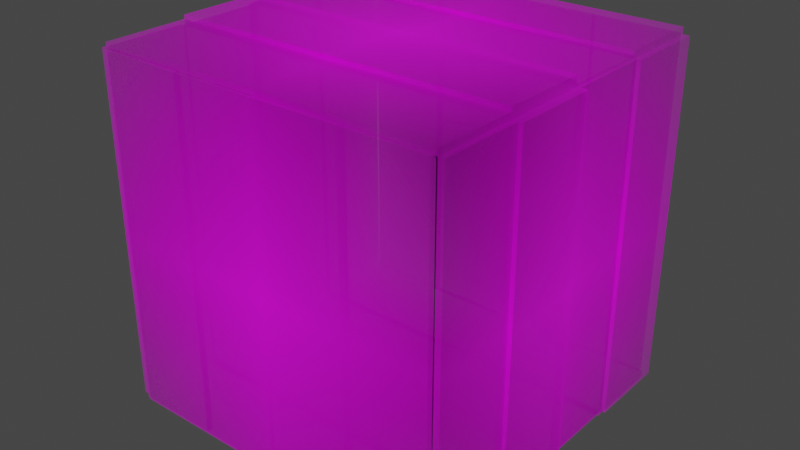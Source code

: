 # Source: concreteblocksecond.blend  (saved by Blender 2.81.16; exported with 4.5.12 LTS)
import bpy
from mathutils import Matrix  # noqa: F401  (used for matrix-valued properties, if any)

bpy.ops.wm.read_factory_settings(use_empty=True)
scene = bpy.context.scene
scene.name = 'Scene'

# ---- collections
col_collection = bpy.data.collections.new('Collection'); scene.collection.children.link(col_collection)

# ---- images (referenced by path relative to the original .blend; pixels are not part of the script)
import os
ASSET_DIR = os.environ.get("B2B_ASSET_DIR", "")  # directory of the original .blend (textures are referenced by path, not embedded)
HERE = os.path.dirname(os.path.abspath(__file__))  # packed textures are extracted next to this script under _unpacked/

def load_image(name, relpath, width, height, colorspace="sRGB"):
    """Load a texture the original file referenced (path relative to the .blend, or extracted next to this script)."""
    p = next((c for c in (os.path.join(HERE, relpath), os.path.join(ASSET_DIR, relpath)) if relpath and os.path.exists(c)), "")
    if p:
        img = bpy.data.images.load(p, check_existing=True)
        img.name = name
    else:  # same state as the original file: an image datablock whose file is absent (Cycles renders it pink)
        img = bpy.data.images.new(name, width, height)
        img.source = "FILE"
        img.filepath = "//" + (relpath or name)
    img.colorspace_settings.name = colorspace
    return img
img_concreteblocksecond_jpg = load_image('concreteblocksecond.jpg', 'concreteblocksecond.jpg', 1024, 1024, 'sRGB')

# ---- materials (node trees are filled in below, after node groups)
mat_concreteblocksecond = bpy.data.materials.new('concreteblocksecond')
mat_concreteblocksecond.surface_render_method = 'BLENDED'
mat_concreteblocksecond.blend_method = 'BLEND'
mat_concreteblocksecond.use_transparent_shadow = False

# ---- material node trees
mat_concreteblocksecond.use_nodes = True; mat_concreteblocksecond.node_tree.nodes.clear()
_N = mat_concreteblocksecond.node_tree.nodes; _L = mat_concreteblocksecond.node_tree.links
n0 = _N.new('ShaderNodeOutputMaterial'); n0.name = 'Material Output'; n0.location = (300, 300)
n1 = _N.new('ShaderNodeTexImage'); n1.name = 'Image Texture'; n1.location = (-200, 300)
n1.image = img_concreteblocksecond_jpg
n1.extension = 'CLIP'
n2 = _N.new('ShaderNodeBsdfPrincipled'); n2.name = 'Principled BSDF'; n2.location = (0, 300)
n2.distribution = 'GGX'
n2.subsurface_method = 'BURLEY'
n2.inputs[3].default_value = 1.45
n2.inputs[27].default_value = (0.0, 0.0, 0.0, 1.0)
n2.inputs[28].default_value = 1.0
_L.new(n1.outputs[0], n2.inputs[0])
_L.new(n1.outputs[1], n2.inputs[4])
_L.new(n2.outputs[0], n0.inputs[0])
n0.is_active_output = True

# ---- world
world_world = bpy.data.worlds.new('World'); scene.world = world_world
world_world.use_nodes = True; world_world.node_tree.nodes.clear()
_N = world_world.node_tree.nodes; _L = world_world.node_tree.links
n0 = _N.new('ShaderNodeOutputWorld'); n0.name = 'World Output'; n0.location = (300, 300)
n1 = _N.new('ShaderNodeBackground'); n1.name = 'Background'; n1.location = (10, 300)
n1.inputs[0].default_value = (0.05088, 0.05088, 0.05088, 1.0)
_L.new(n1.outputs[0], n0.inputs[0])
n0.is_active_output = True
world_world.color = (0.05088, 0.05088, 0.05088)
world_world.use_sun_shadow = False
world_world.sun_shadow_jitter_overblur = 0.0

# ---- meshes
me_concreteblocksecond = bpy.data.meshes.new('concreteblocksecond')
me_concreteblocksecond.from_pydata([(-0.4903, -0.5, 0.0), (0.4903, -0.5, 0.0), (-0.4903, 0.5, 0.0), (0.4903, 0.5, 0.0), (0.0, -0.5, 0.0), (0.0, 0.5, 0.0), (-0.2481, 0.5, 0.0), (-0.2481, -0.5, 0.0), (0.2472, -0.5, 0.0), (0.2472, 0.5, 0.0), (-0.4903, -0.5, 0.0), (0.4903, -0.5, 0.0), (-0.4903, 0.5, 0.0), (0.4903, 0.5, 0.0), (0.0, -0.5, 0.0), (0.0, 0.5, 0.0), (-0.2481, 0.5, 0.0), (-0.2481, -0.5, 0.0), (0.2472, -0.5, 0.0), (0.2472, 0.5, 0.0), (-0.4903, 0.5, 0.01711), (-0.4903, -0.5, 0.01711), (-0.2481, 0.5, 0.01711), (-0.2481, -0.5, 0.01711), (-0.2481, -0.5, 0.02849), (2.637e-31, -0.5, 0.02849), (2.637e-31, 0.5, 0.02849), (-0.2481, 0.5, 0.02849), (0.2472, 0.5, 0.008186), (7.577e-32, 0.5, 0.008186), (7.577e-32, -0.5, 0.008186), (0.2472, -0.5, 0.008186), (0.2472, -0.5, 0.01915), (0.4903, -0.5, 0.01915), (0.4903, 0.5, 0.01915), (0.2472, 0.5, 0.01915)], [], [(8, 9, 3, 1), (7, 6, 5, 4), (0, 2, 6, 7), (4, 5, 9, 8), (18, 11, 33, 32), (15, 16, 27, 26), (16, 12, 20, 22), (19, 15, 29, 28), (9, 5, 15, 19), (1, 3, 13, 11), (6, 2, 12, 16), (4, 8, 18, 14), (2, 0, 10, 12), (5, 6, 16, 15), (7, 4, 14, 17), (3, 9, 19, 13), (8, 1, 11, 18), (0, 7, 17, 10), (21, 23, 22, 20), (10, 17, 23, 21), (12, 10, 21, 20), (17, 16, 22, 23), (24, 25, 26, 27), (14, 15, 26, 25), (17, 14, 25, 24), (16, 17, 24, 27), (30, 31, 28, 29), (18, 19, 28, 31), (14, 18, 31, 30), (15, 14, 30, 29), (32, 33, 34, 35), (19, 18, 32, 35), (11, 13, 34, 33), (13, 19, 35, 34)])
_uv = me_concreteblocksecond.uv_layers.new(name='UVMap')
_uv.uv.foreach_set('vector', [0.7521, 0.0, 0.7521, 1.0, 1.0, 1.0, 1.0, 0.0, 0.2471, 0.0, 0.2471, 1.0, 0.5, 1.0, 0.5, 0.0, 0.0, 0.0, 0.0, 1.0, 0.2471, 1.0, 0.2471, 0.0, 0.5, 0.0, 0.5, 1.0, 0.7521, 1.0, 0.7521, 0.0, 0.7521, 0.0, 1.0, 0.0, 1.0, 0.0, 0.7521, 0.0, 0.5, 1.0, 0.2471, 1.0, 0.2471, 1.0, 0.5, 1.0, 0.2471, 1.0, 0.0, 1.0, 0.0, 1.0, 0.2471, 1.0, 0.7521, 1.0, 0.5, 1.0, 0.5, 1.0, 0.7521, 1.0, 0.7521, 1.0, 0.5, 1.0, 0.5, 1.0, 0.7521, 1.0, 1.0, 0.0, 1.0, 1.0, 1.0, 1.0, 1.0, 0.0, 0.2471, 1.0, 0.0, 1.0, 0.0, 1.0, 0.2471, 1.0, 0.5, 0.0, 0.7521, 0.0, 0.7521, 0.0, 0.5, 0.0, 0.0, 1.0, 0.0, 0.0, 0.0, 0.0, 0.0, 1.0, 0.5, 1.0, 0.2471, 1.0, 0.2471, 1.0, 0.5, 1.0, 0.2471, 0.0, 0.5, 0.0, 0.5, 0.0, 0.2471, 0.0, 1.0, 1.0, 0.7521, 1.0, 0.7521, 1.0, 1.0, 1.0, 0.7521, 0.0, 1.0, 0.0, 1.0, 0.0, 0.7521, 0.0, 0.0, 0.0, 0.2471, 0.0, 0.2471, 0.0, 0.0, 0.0, 0.0, 0.0, 0.2471, 0.0, 0.2471, 1.0, 0.0, 1.0, 0.0, 0.0, 0.2471, 0.0, 0.2471, 0.0, 0.0, 0.0, 0.0, 1.0, 0.0, 0.0, 0.0, 0.0, 0.0, 1.0, 0.2471, 0.0, 0.2471, 1.0, 0.2471, 1.0, 0.2471, 0.0, 0.2471, 0.0, 0.5, 0.0, 0.5, 1.0, 0.2471, 1.0, 0.5, 0.0, 0.5, 1.0, 0.5, 1.0, 0.5, 0.0, 0.2471, 0.0, 0.5, 0.0, 0.5, 0.0, 0.2471, 0.0, 0.2471, 1.0, 0.2471, 0.0, 0.2471, 0.0, 0.2471, 1.0, 0.5, 0.0, 0.7521, 0.0, 0.7521, 1.0, 0.5, 1.0, 0.7521, 0.0, 0.7521, 1.0, 0.7521, 1.0, 0.7521, 0.0, 0.5, 0.0, 0.7521, 0.0, 0.7521, 0.0, 0.5, 0.0, 0.5, 1.0, 0.5, 0.0, 0.5, 0.0, 0.5, 1.0, 0.7521, 0.0, 1.0, 0.0, 1.0, 1.0, 0.7521, 1.0, 0.7521, 1.0, 0.7521, 0.0, 0.7521, 0.0, 0.7521, 1.0, 1.0, 0.0, 1.0, 1.0, 1.0, 1.0, 1.0, 0.0, 1.0, 1.0, 0.7521, 1.0, 0.7521, 1.0, 1.0, 1.0])
me_concreteblocksecond.materials.append(mat_concreteblocksecond)
me_concreteblocksecond.use_remesh_fix_poles = True
me_concreteblocksecond.use_remesh_preserve_attributes = False
me_concreteblocksecond.use_mirror_vertex_groups = False
me_concreteblocksecond.update()
me_concreteblocksecond_001 = bpy.data.meshes.new('concreteblocksecond.001')
me_concreteblocksecond_001.from_pydata([(-0.4903, -0.5, 0.0), (0.4903, -0.5, 0.0), (-0.4903, 0.5, 0.0), (0.4903, 0.5, 0.0), (0.0, -0.5, 0.0), (0.0, 0.5, 0.0), (-0.2481, 0.5, 0.0), (-0.2481, -0.5, 0.0), (0.2472, -0.5, 0.0), (0.2472, 0.5, 0.0), (-0.4903, -0.5, 0.0), (0.4903, -0.5, 0.0), (-0.4903, 0.5, 0.0), (0.4903, 0.5, 0.0), (0.0, -0.5, 0.0), (0.0, 0.5, 0.0), (-0.2481, 0.5, 0.0), (-0.2481, -0.5, 0.0), (0.2472, -0.5, 0.0), (0.2472, 0.5, 0.0), (-0.4903, 0.5, 0.01711), (-0.4903, -0.5, 0.01711), (-0.2481, 0.5, 0.01711), (-0.2481, -0.5, 0.01711), (-0.2481, -0.5, 0.02849), (2.637e-31, -0.5, 0.02849), (2.637e-31, 0.5, 0.02849), (-0.2481, 0.5, 0.02849), (0.2472, 0.5, 0.008186), (7.577e-32, 0.5, 0.008186), (7.577e-32, -0.5, 0.008186), (0.2472, -0.5, 0.008186), (0.2472, -0.5, 0.01915), (0.4903, -0.5, 0.01915), (0.4903, 0.5, 0.01915), (0.2472, 0.5, 0.01915)], [], [(8, 9, 3, 1), (7, 6, 5, 4), (0, 2, 6, 7), (4, 5, 9, 8), (18, 11, 33, 32), (15, 16, 27, 26), (16, 12, 20, 22), (19, 15, 29, 28), (9, 5, 15, 19), (1, 3, 13, 11), (6, 2, 12, 16), (4, 8, 18, 14), (2, 0, 10, 12), (5, 6, 16, 15), (7, 4, 14, 17), (3, 9, 19, 13), (8, 1, 11, 18), (0, 7, 17, 10), (21, 23, 22, 20), (10, 17, 23, 21), (12, 10, 21, 20), (17, 16, 22, 23), (24, 25, 26, 27), (14, 15, 26, 25), (17, 14, 25, 24), (16, 17, 24, 27), (30, 31, 28, 29), (18, 19, 28, 31), (14, 18, 31, 30), (15, 14, 30, 29), (32, 33, 34, 35), (19, 18, 32, 35), (11, 13, 34, 33), (13, 19, 35, 34)])
_uv = me_concreteblocksecond_001.uv_layers.new(name='UVMap')
_uv.uv.foreach_set('vector', [0.7521, 0.0, 0.7521, 1.0, 1.0, 1.0, 1.0, 0.0, 0.2471, 0.0, 0.2471, 1.0, 0.5, 1.0, 0.5, 0.0, 0.0, 0.0, 0.0, 1.0, 0.2471, 1.0, 0.2471, 0.0, 0.5, 0.0, 0.5, 1.0, 0.7521, 1.0, 0.7521, 0.0, 0.7521, 0.0, 1.0, 0.0, 1.0, 0.0, 0.7521, 0.0, 0.5, 1.0, 0.2471, 1.0, 0.2471, 1.0, 0.5, 1.0, 0.2471, 1.0, 0.0, 1.0, 0.0, 1.0, 0.2471, 1.0, 0.7521, 1.0, 0.5, 1.0, 0.5, 1.0, 0.7521, 1.0, 0.7521, 1.0, 0.5, 1.0, 0.5, 1.0, 0.7521, 1.0, 1.0, 0.0, 1.0, 1.0, 1.0, 1.0, 1.0, 0.0, 0.2471, 1.0, 0.0, 1.0, 0.0, 1.0, 0.2471, 1.0, 0.5, 0.0, 0.7521, 0.0, 0.7521, 0.0, 0.5, 0.0, 0.0, 1.0, 0.0, 0.0, 0.0, 0.0, 0.0, 1.0, 0.5, 1.0, 0.2471, 1.0, 0.2471, 1.0, 0.5, 1.0, 0.2471, 0.0, 0.5, 0.0, 0.5, 0.0, 0.2471, 0.0, 1.0, 1.0, 0.7521, 1.0, 0.7521, 1.0, 1.0, 1.0, 0.7521, 0.0, 1.0, 0.0, 1.0, 0.0, 0.7521, 0.0, 0.0, 0.0, 0.2471, 0.0, 0.2471, 0.0, 0.0, 0.0, 0.0, 0.0, 0.2471, 0.0, 0.2471, 1.0, 0.0, 1.0, 0.0, 0.0, 0.2471, 0.0, 0.2471, 0.0, 0.0, 0.0, 0.0, 1.0, 0.0, 0.0, 0.0, 0.0, 0.0, 1.0, 0.2471, 0.0, 0.2471, 1.0, 0.2471, 1.0, 0.2471, 0.0, 0.2471, 0.0, 0.5, 0.0, 0.5, 1.0, 0.2471, 1.0, 0.5, 0.0, 0.5, 1.0, 0.5, 1.0, 0.5, 0.0, 0.2471, 0.0, 0.5, 0.0, 0.5, 0.0, 0.2471, 0.0, 0.2471, 1.0, 0.2471, 0.0, 0.2471, 0.0, 0.2471, 1.0, 0.5, 0.0, 0.7521, 0.0, 0.7521, 1.0, 0.5, 1.0, 0.7521, 0.0, 0.7521, 1.0, 0.7521, 1.0, 0.7521, 0.0, 0.5, 0.0, 0.7521, 0.0, 0.7521, 0.0, 0.5, 0.0, 0.5, 1.0, 0.5, 0.0, 0.5, 0.0, 0.5, 1.0, 0.7521, 0.0, 1.0, 0.0, 1.0, 1.0, 0.7521, 1.0, 0.7521, 1.0, 0.7521, 0.0, 0.7521, 0.0, 0.7521, 1.0, 1.0, 0.0, 1.0, 1.0, 1.0, 1.0, 1.0, 0.0, 1.0, 1.0, 0.7521, 1.0, 0.7521, 1.0, 1.0, 1.0])
me_concreteblocksecond_001.materials.append(mat_concreteblocksecond)
me_concreteblocksecond_001.use_remesh_fix_poles = True
me_concreteblocksecond_001.use_remesh_preserve_attributes = False
me_concreteblocksecond_001.use_mirror_vertex_groups = False
me_concreteblocksecond_001.update()
me_concreteblocksecond_002 = bpy.data.meshes.new('concreteblocksecond.002')
me_concreteblocksecond_002.from_pydata([(-0.4903, -0.5, 0.0), (0.4903, -0.5, 0.0), (-0.4903, 0.5, 0.0), (0.4903, 0.5, 0.0), (0.0, -0.5, 0.0), (0.0, 0.5, 0.0), (-0.2481, 0.5, 0.0), (-0.2481, -0.5, 0.0), (0.2472, -0.5, 0.0), (0.2472, 0.5, 0.0), (-0.4903, -0.5, 0.0), (0.4903, -0.5, 0.0), (-0.4903, 0.5, 0.0), (0.4903, 0.5, 0.0), (0.0, -0.5, 0.0), (0.0, 0.5, 0.0), (-0.2481, 0.5, 0.0), (-0.2481, -0.5, 0.0), (0.2472, -0.5, 0.0), (0.2472, 0.5, 0.0), (-0.4903, 0.5, 0.01711), (-0.4903, -0.5, 0.01711), (-0.2481, 0.5, 0.01711), (-0.2481, -0.5, 0.01711), (-0.2481, -0.5, 0.02849), (2.637e-31, -0.5, 0.02849), (2.637e-31, 0.5, 0.02849), (-0.2481, 0.5, 0.02849), (0.2472, 0.5, 0.008186), (7.577e-32, 0.5, 0.008186), (7.577e-32, -0.5, 0.008186), (0.2472, -0.5, 0.008186), (0.2472, -0.5, 0.01915), (0.4903, -0.5, 0.01915), (0.4903, 0.5, 0.01915), (0.2472, 0.5, 0.01915)], [], [(8, 9, 3, 1), (7, 6, 5, 4), (0, 2, 6, 7), (4, 5, 9, 8), (18, 11, 33, 32), (15, 16, 27, 26), (16, 12, 20, 22), (19, 15, 29, 28), (9, 5, 15, 19), (1, 3, 13, 11), (6, 2, 12, 16), (4, 8, 18, 14), (2, 0, 10, 12), (5, 6, 16, 15), (7, 4, 14, 17), (3, 9, 19, 13), (8, 1, 11, 18), (0, 7, 17, 10), (21, 23, 22, 20), (10, 17, 23, 21), (12, 10, 21, 20), (17, 16, 22, 23), (24, 25, 26, 27), (14, 15, 26, 25), (17, 14, 25, 24), (16, 17, 24, 27), (30, 31, 28, 29), (18, 19, 28, 31), (14, 18, 31, 30), (15, 14, 30, 29), (32, 33, 34, 35), (19, 18, 32, 35), (11, 13, 34, 33), (13, 19, 35, 34)])
_uv = me_concreteblocksecond_002.uv_layers.new(name='UVMap')
_uv.uv.foreach_set('vector', [0.7521, 0.0, 0.7521, 1.0, 1.0, 1.0, 1.0, 0.0, 0.2471, 0.0, 0.2471, 1.0, 0.5, 1.0, 0.5, 0.0, 0.0, 0.0, 0.0, 1.0, 0.2471, 1.0, 0.2471, 0.0, 0.5, 0.0, 0.5, 1.0, 0.7521, 1.0, 0.7521, 0.0, 0.7521, 0.0, 1.0, 0.0, 1.0, 0.0, 0.7521, 0.0, 0.5, 1.0, 0.2471, 1.0, 0.2471, 1.0, 0.5, 1.0, 0.2471, 1.0, 0.0, 1.0, 0.0, 1.0, 0.2471, 1.0, 0.7521, 1.0, 0.5, 1.0, 0.5, 1.0, 0.7521, 1.0, 0.7521, 1.0, 0.5, 1.0, 0.5, 1.0, 0.7521, 1.0, 1.0, 0.0, 1.0, 1.0, 1.0, 1.0, 1.0, 0.0, 0.2471, 1.0, 0.0, 1.0, 0.0, 1.0, 0.2471, 1.0, 0.5, 0.0, 0.7521, 0.0, 0.7521, 0.0, 0.5, 0.0, 0.0, 1.0, 0.0, 0.0, 0.0, 0.0, 0.0, 1.0, 0.5, 1.0, 0.2471, 1.0, 0.2471, 1.0, 0.5, 1.0, 0.2471, 0.0, 0.5, 0.0, 0.5, 0.0, 0.2471, 0.0, 1.0, 1.0, 0.7521, 1.0, 0.7521, 1.0, 1.0, 1.0, 0.7521, 0.0, 1.0, 0.0, 1.0, 0.0, 0.7521, 0.0, 0.0, 0.0, 0.2471, 0.0, 0.2471, 0.0, 0.0, 0.0, 0.0, 0.0, 0.2471, 0.0, 0.2471, 1.0, 0.0, 1.0, 0.0, 0.0, 0.2471, 0.0, 0.2471, 0.0, 0.0, 0.0, 0.0, 1.0, 0.0, 0.0, 0.0, 0.0, 0.0, 1.0, 0.2471, 0.0, 0.2471, 1.0, 0.2471, 1.0, 0.2471, 0.0, 0.2471, 0.0, 0.5, 0.0, 0.5, 1.0, 0.2471, 1.0, 0.5, 0.0, 0.5, 1.0, 0.5, 1.0, 0.5, 0.0, 0.2471, 0.0, 0.5, 0.0, 0.5, 0.0, 0.2471, 0.0, 0.2471, 1.0, 0.2471, 0.0, 0.2471, 0.0, 0.2471, 1.0, 0.5, 0.0, 0.7521, 0.0, 0.7521, 1.0, 0.5, 1.0, 0.7521, 0.0, 0.7521, 1.0, 0.7521, 1.0, 0.7521, 0.0, 0.5, 0.0, 0.7521, 0.0, 0.7521, 0.0, 0.5, 0.0, 0.5, 1.0, 0.5, 0.0, 0.5, 0.0, 0.5, 1.0, 0.7521, 0.0, 1.0, 0.0, 1.0, 1.0, 0.7521, 1.0, 0.7521, 1.0, 0.7521, 0.0, 0.7521, 0.0, 0.7521, 1.0, 1.0, 0.0, 1.0, 1.0, 1.0, 1.0, 1.0, 0.0, 1.0, 1.0, 0.7521, 1.0, 0.7521, 1.0, 1.0, 1.0])
me_concreteblocksecond_002.materials.append(mat_concreteblocksecond)
me_concreteblocksecond_002.use_remesh_fix_poles = True
me_concreteblocksecond_002.use_remesh_preserve_attributes = False
me_concreteblocksecond_002.use_mirror_vertex_groups = False
me_concreteblocksecond_002.update()
me_concreteblocksecond_003 = bpy.data.meshes.new('concreteblocksecond.003')
me_concreteblocksecond_003.from_pydata([(-0.4903, -0.5, 0.0), (0.4903, -0.5, 0.0), (-0.4903, 0.5, 0.0), (0.4903, 0.5, 0.0), (0.0, -0.5, 0.0), (0.0, 0.5, 0.0), (-0.2481, 0.5, 0.0), (-0.2481, -0.5, 0.0), (0.2472, -0.5, 0.0), (0.2472, 0.5, 0.0), (-0.4903, -0.5, 0.0), (0.4903, -0.5, 0.0), (-0.4903, 0.5, 0.0), (0.4903, 0.5, 0.0), (0.0, -0.5, 0.0), (0.0, 0.5, 0.0), (-0.2481, 0.5, 0.0), (-0.2481, -0.5, 0.0), (0.2472, -0.5, 0.0), (0.2472, 0.5, 0.0), (-0.4903, 0.5, 0.01711), (-0.4903, -0.5, 0.01711), (-0.2481, 0.5, 0.01711), (-0.2481, -0.5, 0.01711), (-0.2481, -0.5, 0.02849), (2.637e-31, -0.5, 0.02849), (2.637e-31, 0.5, 0.02849), (-0.2481, 0.5, 0.02849), (0.2472, 0.5, 0.008186), (7.577e-32, 0.5, 0.008186), (7.577e-32, -0.5, 0.008186), (0.2472, -0.5, 0.008186), (0.2472, -0.5, 0.01915), (0.4903, -0.5, 0.01915), (0.4903, 0.5, 0.01915), (0.2472, 0.5, 0.01915)], [], [(8, 9, 3, 1), (7, 6, 5, 4), (0, 2, 6, 7), (4, 5, 9, 8), (18, 11, 33, 32), (15, 16, 27, 26), (16, 12, 20, 22), (19, 15, 29, 28), (9, 5, 15, 19), (1, 3, 13, 11), (6, 2, 12, 16), (4, 8, 18, 14), (2, 0, 10, 12), (5, 6, 16, 15), (7, 4, 14, 17), (3, 9, 19, 13), (8, 1, 11, 18), (0, 7, 17, 10), (21, 23, 22, 20), (10, 17, 23, 21), (12, 10, 21, 20), (17, 16, 22, 23), (24, 25, 26, 27), (14, 15, 26, 25), (17, 14, 25, 24), (16, 17, 24, 27), (30, 31, 28, 29), (18, 19, 28, 31), (14, 18, 31, 30), (15, 14, 30, 29), (32, 33, 34, 35), (19, 18, 32, 35), (11, 13, 34, 33), (13, 19, 35, 34)])
_uv = me_concreteblocksecond_003.uv_layers.new(name='UVMap')
_uv.uv.foreach_set('vector', [0.7521, 0.0, 0.7521, 1.0, 1.0, 1.0, 1.0, 0.0, 0.2471, 0.0, 0.2471, 1.0, 0.5, 1.0, 0.5, 0.0, 0.0, 0.0, 0.0, 1.0, 0.2471, 1.0, 0.2471, 0.0, 0.5, 0.0, 0.5, 1.0, 0.7521, 1.0, 0.7521, 0.0, 0.7521, 0.0, 1.0, 0.0, 1.0, 0.0, 0.7521, 0.0, 0.5, 1.0, 0.2471, 1.0, 0.2471, 1.0, 0.5, 1.0, 0.2471, 1.0, 0.0, 1.0, 0.0, 1.0, 0.2471, 1.0, 0.7521, 1.0, 0.5, 1.0, 0.5, 1.0, 0.7521, 1.0, 0.7521, 1.0, 0.5, 1.0, 0.5, 1.0, 0.7521, 1.0, 1.0, 0.0, 1.0, 1.0, 1.0, 1.0, 1.0, 0.0, 0.2471, 1.0, 0.0, 1.0, 0.0, 1.0, 0.2471, 1.0, 0.5, 0.0, 0.7521, 0.0, 0.7521, 0.0, 0.5, 0.0, 0.0, 1.0, 0.0, 0.0, 0.0, 0.0, 0.0, 1.0, 0.5, 1.0, 0.2471, 1.0, 0.2471, 1.0, 0.5, 1.0, 0.2471, 0.0, 0.5, 0.0, 0.5, 0.0, 0.2471, 0.0, 1.0, 1.0, 0.7521, 1.0, 0.7521, 1.0, 1.0, 1.0, 0.7521, 0.0, 1.0, 0.0, 1.0, 0.0, 0.7521, 0.0, 0.0, 0.0, 0.2471, 0.0, 0.2471, 0.0, 0.0, 0.0, 0.0, 0.0, 0.2471, 0.0, 0.2471, 1.0, 0.0, 1.0, 0.0, 0.0, 0.2471, 0.0, 0.2471, 0.0, 0.0, 0.0, 0.0, 1.0, 0.0, 0.0, 0.0, 0.0, 0.0, 1.0, 0.2471, 0.0, 0.2471, 1.0, 0.2471, 1.0, 0.2471, 0.0, 0.2471, 0.0, 0.5, 0.0, 0.5, 1.0, 0.2471, 1.0, 0.5, 0.0, 0.5, 1.0, 0.5, 1.0, 0.5, 0.0, 0.2471, 0.0, 0.5, 0.0, 0.5, 0.0, 0.2471, 0.0, 0.2471, 1.0, 0.2471, 0.0, 0.2471, 0.0, 0.2471, 1.0, 0.5, 0.0, 0.7521, 0.0, 0.7521, 1.0, 0.5, 1.0, 0.7521, 0.0, 0.7521, 1.0, 0.7521, 1.0, 0.7521, 0.0, 0.5, 0.0, 0.7521, 0.0, 0.7521, 0.0, 0.5, 0.0, 0.5, 1.0, 0.5, 0.0, 0.5, 0.0, 0.5, 1.0, 0.7521, 0.0, 1.0, 0.0, 1.0, 1.0, 0.7521, 1.0, 0.7521, 1.0, 0.7521, 0.0, 0.7521, 0.0, 0.7521, 1.0, 1.0, 0.0, 1.0, 1.0, 1.0, 1.0, 1.0, 0.0, 1.0, 1.0, 0.7521, 1.0, 0.7521, 1.0, 1.0, 1.0])
me_concreteblocksecond_003.materials.append(mat_concreteblocksecond)
me_concreteblocksecond_003.use_remesh_fix_poles = True
me_concreteblocksecond_003.use_remesh_preserve_attributes = False
me_concreteblocksecond_003.use_mirror_vertex_groups = False
me_concreteblocksecond_003.update()
me_concreteblocksecond_004 = bpy.data.meshes.new('concreteblocksecond.004')
me_concreteblocksecond_004.from_pydata([(-0.4903, -0.5, 0.0), (0.4903, -0.5, 0.0), (-0.4903, 0.5, 0.0), (0.4903, 0.5, 0.0), (0.0, -0.5, 0.0), (0.0, 0.5, 0.0), (-0.2481, 0.5, 0.0), (-0.2481, -0.5, 0.0), (0.2472, -0.5, 0.0), (0.2472, 0.5, 0.0), (-0.4903, -0.5, 0.0), (0.4903, -0.5, 0.0), (-0.4903, 0.5, 0.0), (0.4903, 0.5, 0.0), (0.0, -0.5, 0.0), (0.0, 0.5, 0.0), (-0.2481, 0.5, 0.0), (-0.2481, -0.5, 0.0), (0.2472, -0.5, 0.0), (0.2472, 0.5, 0.0), (-0.4903, 0.5, 0.01711), (-0.4903, -0.5, 0.01711), (-0.2481, 0.5, 0.01711), (-0.2481, -0.5, 0.01711), (-0.2481, -0.5, 0.02849), (2.637e-31, -0.5, 0.02849), (2.637e-31, 0.5, 0.02849), (-0.2481, 0.5, 0.02849), (0.2472, 0.5, 0.008186), (7.577e-32, 0.5, 0.008186), (7.577e-32, -0.5, 0.008186), (0.2472, -0.5, 0.008186), (0.2472, -0.5, 0.01915), (0.4903, -0.5, 0.01915), (0.4903, 0.5, 0.01915), (0.2472, 0.5, 0.01915)], [], [(8, 9, 3, 1), (7, 6, 5, 4), (0, 2, 6, 7), (4, 5, 9, 8), (18, 11, 33, 32), (15, 16, 27, 26), (16, 12, 20, 22), (19, 15, 29, 28), (9, 5, 15, 19), (1, 3, 13, 11), (6, 2, 12, 16), (4, 8, 18, 14), (2, 0, 10, 12), (5, 6, 16, 15), (7, 4, 14, 17), (3, 9, 19, 13), (8, 1, 11, 18), (0, 7, 17, 10), (21, 23, 22, 20), (10, 17, 23, 21), (12, 10, 21, 20), (17, 16, 22, 23), (24, 25, 26, 27), (14, 15, 26, 25), (17, 14, 25, 24), (16, 17, 24, 27), (30, 31, 28, 29), (18, 19, 28, 31), (14, 18, 31, 30), (15, 14, 30, 29), (32, 33, 34, 35), (19, 18, 32, 35), (11, 13, 34, 33), (13, 19, 35, 34)])
_uv = me_concreteblocksecond_004.uv_layers.new(name='UVMap')
_uv.uv.foreach_set('vector', [0.7521, 0.0, 0.7521, 1.0, 1.0, 1.0, 1.0, 0.0, 0.2471, 0.0, 0.2471, 1.0, 0.5, 1.0, 0.5, 0.0, 0.0, 0.0, 0.0, 1.0, 0.2471, 1.0, 0.2471, 0.0, 0.5, 0.0, 0.5, 1.0, 0.7521, 1.0, 0.7521, 0.0, 0.7521, 0.0, 1.0, 0.0, 1.0, 0.0, 0.7521, 0.0, 0.5, 1.0, 0.2471, 1.0, 0.2471, 1.0, 0.5, 1.0, 0.2471, 1.0, 0.0, 1.0, 0.0, 1.0, 0.2471, 1.0, 0.7521, 1.0, 0.5, 1.0, 0.5, 1.0, 0.7521, 1.0, 0.7521, 1.0, 0.5, 1.0, 0.5, 1.0, 0.7521, 1.0, 1.0, 0.0, 1.0, 1.0, 1.0, 1.0, 1.0, 0.0, 0.2471, 1.0, 0.0, 1.0, 0.0, 1.0, 0.2471, 1.0, 0.5, 0.0, 0.7521, 0.0, 0.7521, 0.0, 0.5, 0.0, 0.0, 1.0, 0.0, 0.0, 0.0, 0.0, 0.0, 1.0, 0.5, 1.0, 0.2471, 1.0, 0.2471, 1.0, 0.5, 1.0, 0.2471, 0.0, 0.5, 0.0, 0.5, 0.0, 0.2471, 0.0, 1.0, 1.0, 0.7521, 1.0, 0.7521, 1.0, 1.0, 1.0, 0.7521, 0.0, 1.0, 0.0, 1.0, 0.0, 0.7521, 0.0, 0.0, 0.0, 0.2471, 0.0, 0.2471, 0.0, 0.0, 0.0, 0.0, 0.0, 0.2471, 0.0, 0.2471, 1.0, 0.0, 1.0, 0.0, 0.0, 0.2471, 0.0, 0.2471, 0.0, 0.0, 0.0, 0.0, 1.0, 0.0, 0.0, 0.0, 0.0, 0.0, 1.0, 0.2471, 0.0, 0.2471, 1.0, 0.2471, 1.0, 0.2471, 0.0, 0.2471, 0.0, 0.5, 0.0, 0.5, 1.0, 0.2471, 1.0, 0.5, 0.0, 0.5, 1.0, 0.5, 1.0, 0.5, 0.0, 0.2471, 0.0, 0.5, 0.0, 0.5, 0.0, 0.2471, 0.0, 0.2471, 1.0, 0.2471, 0.0, 0.2471, 0.0, 0.2471, 1.0, 0.5, 0.0, 0.7521, 0.0, 0.7521, 1.0, 0.5, 1.0, 0.7521, 0.0, 0.7521, 1.0, 0.7521, 1.0, 0.7521, 0.0, 0.5, 0.0, 0.7521, 0.0, 0.7521, 0.0, 0.5, 0.0, 0.5, 1.0, 0.5, 0.0, 0.5, 0.0, 0.5, 1.0, 0.7521, 0.0, 1.0, 0.0, 1.0, 1.0, 0.7521, 1.0, 0.7521, 1.0, 0.7521, 0.0, 0.7521, 0.0, 0.7521, 1.0, 1.0, 0.0, 1.0, 1.0, 1.0, 1.0, 1.0, 0.0, 1.0, 1.0, 0.7521, 1.0, 0.7521, 1.0, 1.0, 1.0])
me_concreteblocksecond_004.materials.append(mat_concreteblocksecond)
me_concreteblocksecond_004.use_remesh_fix_poles = True
me_concreteblocksecond_004.use_remesh_preserve_attributes = False
me_concreteblocksecond_004.use_mirror_vertex_groups = False
me_concreteblocksecond_004.update()
me_concreteblocksecond_005 = bpy.data.meshes.new('concreteblocksecond.005')
me_concreteblocksecond_005.from_pydata([(-0.4903, -0.5, 0.0), (0.4903, -0.5, 0.0), (-0.4903, 0.5, 0.0), (0.4903, 0.5, 0.0), (0.0, -0.5, 0.0), (0.0, 0.5, 0.0), (-0.2481, 0.5, 0.0), (-0.2481, -0.5, 0.0), (0.2472, -0.5, 0.0), (0.2472, 0.5, 0.0), (-0.4903, -0.5, 0.0), (0.4903, -0.5, 0.0), (-0.4903, 0.5, 0.0), (0.4903, 0.5, 0.0), (0.0, -0.5, 0.0), (0.0, 0.5, 0.0), (-0.2481, 0.5, 0.0), (-0.2481, -0.5, 0.0), (0.2472, -0.5, 0.0), (0.2472, 0.5, 0.0), (-0.4903, 0.5, 0.01711), (-0.4903, -0.5, 0.01711), (-0.2481, 0.5, 0.01711), (-0.2481, -0.5, 0.01711), (-0.2481, -0.5, 0.02849), (2.637e-31, -0.5, 0.02849), (2.637e-31, 0.5, 0.02849), (-0.2481, 0.5, 0.02849), (0.2472, 0.5, 0.008186), (7.577e-32, 0.5, 0.008186), (7.577e-32, -0.5, 0.008186), (0.2472, -0.5, 0.008186), (0.2472, -0.5, 0.01915), (0.4903, -0.5, 0.01915), (0.4903, 0.5, 0.01915), (0.2472, 0.5, 0.01915)], [], [(8, 9, 3, 1), (7, 6, 5, 4), (0, 2, 6, 7), (4, 5, 9, 8), (18, 11, 33, 32), (15, 16, 27, 26), (16, 12, 20, 22), (19, 15, 29, 28), (9, 5, 15, 19), (1, 3, 13, 11), (6, 2, 12, 16), (4, 8, 18, 14), (2, 0, 10, 12), (5, 6, 16, 15), (7, 4, 14, 17), (3, 9, 19, 13), (8, 1, 11, 18), (0, 7, 17, 10), (21, 23, 22, 20), (10, 17, 23, 21), (12, 10, 21, 20), (17, 16, 22, 23), (24, 25, 26, 27), (14, 15, 26, 25), (17, 14, 25, 24), (16, 17, 24, 27), (30, 31, 28, 29), (18, 19, 28, 31), (14, 18, 31, 30), (15, 14, 30, 29), (32, 33, 34, 35), (19, 18, 32, 35), (11, 13, 34, 33), (13, 19, 35, 34)])
_uv = me_concreteblocksecond_005.uv_layers.new(name='UVMap')
_uv.uv.foreach_set('vector', [0.7521, 0.0, 0.7521, 1.0, 1.0, 1.0, 1.0, 0.0, 0.2471, 0.0, 0.2471, 1.0, 0.5, 1.0, 0.5, 0.0, 0.0, 0.0, 0.0, 1.0, 0.2471, 1.0, 0.2471, 0.0, 0.5, 0.0, 0.5, 1.0, 0.7521, 1.0, 0.7521, 0.0, 0.7521, 0.0, 1.0, 0.0, 1.0, 0.0, 0.7521, 0.0, 0.5, 1.0, 0.2471, 1.0, 0.2471, 1.0, 0.5, 1.0, 0.2471, 1.0, 0.0, 1.0, 0.0, 1.0, 0.2471, 1.0, 0.7521, 1.0, 0.5, 1.0, 0.5, 1.0, 0.7521, 1.0, 0.7521, 1.0, 0.5, 1.0, 0.5, 1.0, 0.7521, 1.0, 1.0, 0.0, 1.0, 1.0, 1.0, 1.0, 1.0, 0.0, 0.2471, 1.0, 0.0, 1.0, 0.0, 1.0, 0.2471, 1.0, 0.5, 0.0, 0.7521, 0.0, 0.7521, 0.0, 0.5, 0.0, 0.0, 1.0, 0.0, 0.0, 0.0, 0.0, 0.0, 1.0, 0.5, 1.0, 0.2471, 1.0, 0.2471, 1.0, 0.5, 1.0, 0.2471, 0.0, 0.5, 0.0, 0.5, 0.0, 0.2471, 0.0, 1.0, 1.0, 0.7521, 1.0, 0.7521, 1.0, 1.0, 1.0, 0.7521, 0.0, 1.0, 0.0, 1.0, 0.0, 0.7521, 0.0, 0.0, 0.0, 0.2471, 0.0, 0.2471, 0.0, 0.0, 0.0, 0.0, 0.0, 0.2471, 0.0, 0.2471, 1.0, 0.0, 1.0, 0.0, 0.0, 0.2471, 0.0, 0.2471, 0.0, 0.0, 0.0, 0.0, 1.0, 0.0, 0.0, 0.0, 0.0, 0.0, 1.0, 0.2471, 0.0, 0.2471, 1.0, 0.2471, 1.0, 0.2471, 0.0, 0.2471, 0.0, 0.5, 0.0, 0.5, 1.0, 0.2471, 1.0, 0.5, 0.0, 0.5, 1.0, 0.5, 1.0, 0.5, 0.0, 0.2471, 0.0, 0.5, 0.0, 0.5, 0.0, 0.2471, 0.0, 0.2471, 1.0, 0.2471, 0.0, 0.2471, 0.0, 0.2471, 1.0, 0.5, 0.0, 0.7521, 0.0, 0.7521, 1.0, 0.5, 1.0, 0.7521, 0.0, 0.7521, 1.0, 0.7521, 1.0, 0.7521, 0.0, 0.5, 0.0, 0.7521, 0.0, 0.7521, 0.0, 0.5, 0.0, 0.5, 1.0, 0.5, 0.0, 0.5, 0.0, 0.5, 1.0, 0.7521, 0.0, 1.0, 0.0, 1.0, 1.0, 0.7521, 1.0, 0.7521, 1.0, 0.7521, 0.0, 0.7521, 0.0, 0.7521, 1.0, 1.0, 0.0, 1.0, 1.0, 1.0, 1.0, 1.0, 0.0, 1.0, 1.0, 0.7521, 1.0, 0.7521, 1.0, 1.0, 1.0])
me_concreteblocksecond_005.materials.append(mat_concreteblocksecond)
me_concreteblocksecond_005.use_remesh_fix_poles = True
me_concreteblocksecond_005.use_remesh_preserve_attributes = False
me_concreteblocksecond_005.use_mirror_vertex_groups = False
me_concreteblocksecond_005.update()

# ---- objects
ob_concreteblocksecond = bpy.data.objects.new('concreteblocksecond', me_concreteblocksecond)
ob_concreteblocksecond_001 = bpy.data.objects.new('concreteblocksecond.001', me_concreteblocksecond_001)
ob_concreteblocksecond_002 = bpy.data.objects.new('concreteblocksecond.002', me_concreteblocksecond_002)
ob_concreteblocksecond_003 = bpy.data.objects.new('concreteblocksecond.003', me_concreteblocksecond_003)
ob_concreteblocksecond_004 = bpy.data.objects.new('concreteblocksecond.004', me_concreteblocksecond_004)
ob_concreteblocksecond_005 = bpy.data.objects.new('concreteblocksecond.005', me_concreteblocksecond_005)

# ---- transforms, parenting, visibility, modifiers, constraints
ob_concreteblocksecond.location = (0.0, 0.0, 0.0)
ob_concreteblocksecond.rotation_euler = (1.571, 0.0, 1.571)
ob_concreteblocksecond.lineart.crease_threshold = 0.0
ob_concreteblocksecond_001.location = (-0.5, -0.5, 0.0)
ob_concreteblocksecond_001.rotation_euler = (1.571, -0.0, 3.142)
ob_concreteblocksecond_001.lineart.crease_threshold = 0.0
ob_concreteblocksecond_002.location = (-0.5, 0.5, 0.0)
ob_concreteblocksecond_002.rotation_euler = (1.571, 0.0, 6.283)
ob_concreteblocksecond_002.lineart.crease_threshold = 0.0
ob_concreteblocksecond_003.location = (-1.0, 0.0, 0.0)
ob_concreteblocksecond_003.rotation_euler = (1.571, -0.0, 11.0)
ob_concreteblocksecond_003.lineart.crease_threshold = 0.0
ob_concreteblocksecond_004.location = (-0.5, 0.0, 0.5)
ob_concreteblocksecond_004.rotation_euler = (6.283, 4.371e-08, 1.571)
ob_concreteblocksecond_004.lineart.crease_threshold = 0.0
ob_concreteblocksecond_005.location = (-0.5, 0.0, -0.5)
ob_concreteblocksecond_005.rotation_euler = (9.425, -4.371e-08, 1.571)
ob_concreteblocksecond_005.lineart.crease_threshold = 0.0

# ---- collection membership
col_collection.objects.link(ob_concreteblocksecond)
col_collection.objects.link(ob_concreteblocksecond_001)
col_collection.objects.link(ob_concreteblocksecond_002)
col_collection.objects.link(ob_concreteblocksecond_003)
col_collection.objects.link(ob_concreteblocksecond_004)
col_collection.objects.link(ob_concreteblocksecond_005)

# ---- scene / render settings (as saved in the file)
scene.frame_start = 1; scene.frame_end = 250; scene.frame_set(1)
scene.render.engine = 'BLENDER_EEVEE_NEXT'
scene.cycles.use_denoising = False
scene.cycles.samples = 128
scene.cycles.sampling_pattern = 'TABULATED_SOBOL'
scene.cycles.use_adaptive_sampling = False
scene.cycles.use_light_tree = False
scene.view_settings.view_transform = 'Filmic'
bpy.context.view_layer.update()

# ---- added for rendering (the .blend has no active camera and no usable light): camera, sun
cam_auto = bpy.data.cameras.new('AutoCamera')
cam_auto.lens = 50.0
cam_auto.sensor_width = 36.0
cam_auto.clip_end = 1000.0
ob_auto_camera = bpy.data.objects.new('AutoCamera', cam_auto)
scene.collection.objects.link(ob_auto_camera)
ob_auto_camera.location = (1.16397, -1.99676, 1.33117)
ob_auto_camera.rotation_euler = (1.09748, -7.21219e-08, 0.694738)
scene.camera = ob_auto_camera
light_auto_sun = bpy.data.lights.new('AutoSun', 'SUN')
light_auto_sun.energy = 3.0
light_auto_sun.angle = 0.0523599
ob_auto_sun = bpy.data.objects.new('AutoSun', light_auto_sun)
scene.collection.objects.link(ob_auto_sun)
ob_auto_sun.rotation_euler = (0.872665, 0.174533, 0.523599)
bpy.context.view_layer.update()
